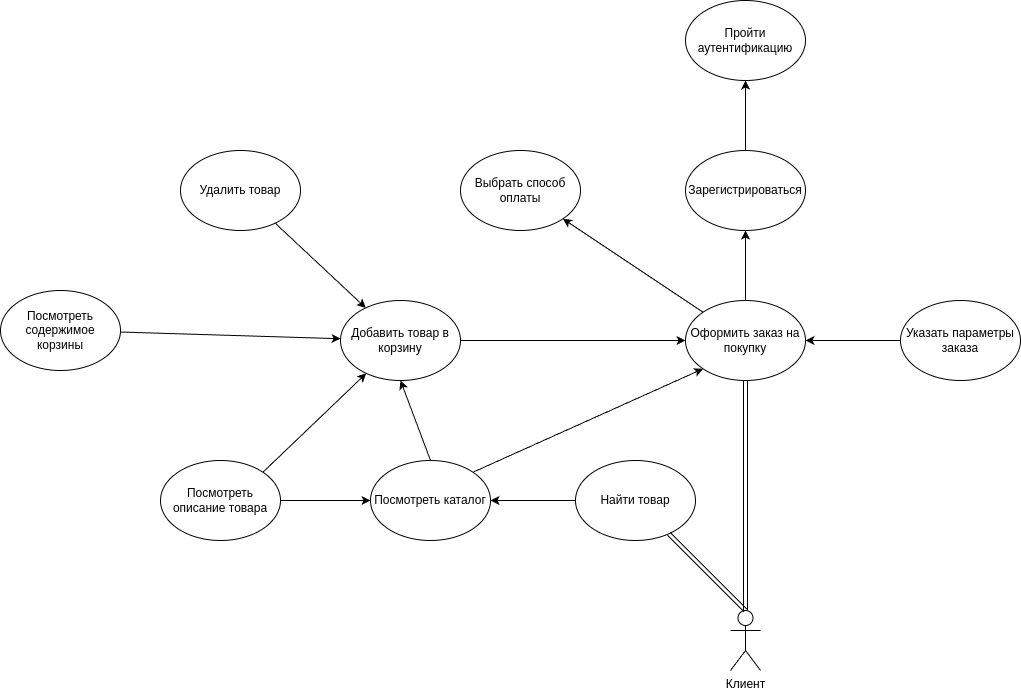

The diagram above was exported from draw.io. Its source (the exported page's mxGraphModel, read from the mxfile embedded in the PNG):
<mxGraphModel dx="2876" dy="2228" grid="1" gridSize="10" guides="1" tooltips="1" connect="1" arrows="1" fold="1" page="1" pageScale="1" pageWidth="827" pageHeight="1169" background="#ffffff" math="0" shadow="0">
  <root>
    <mxCell id="0" />
    <mxCell id="1" parent="0" />
    <mxCell id="pPL0LWzMKxug--E4vUVK-49" style="edgeStyle=none;rounded=0;orthogonalLoop=1;jettySize=auto;html=1;exitX=0.5;exitY=0;exitDx=0;exitDy=0;exitPerimeter=0;entryX=0.5;entryY=1;entryDx=0;entryDy=0;shape=link;" edge="1" parent="1" source="pPL0LWzMKxug--E4vUVK-46" target="pPL0LWzMKxug--E4vUVK-56">
      <mxGeometry relative="1" as="geometry" />
    </mxCell>
    <mxCell id="pPL0LWzMKxug--E4vUVK-46" value="Клиент" style="shape=umlActor;verticalLabelPosition=bottom;verticalAlign=top;html=1;outlineConnect=0;" vertex="1" parent="1">
      <mxGeometry x="510" y="440" width="30" height="60" as="geometry" />
    </mxCell>
    <mxCell id="pPL0LWzMKxug--E4vUVK-51" style="edgeStyle=none;rounded=0;orthogonalLoop=1;jettySize=auto;html=1;" edge="1" parent="1" source="pPL0LWzMKxug--E4vUVK-47" target="pPL0LWzMKxug--E4vUVK-48">
      <mxGeometry relative="1" as="geometry" />
    </mxCell>
    <mxCell id="pPL0LWzMKxug--E4vUVK-47" value="Найти товар" style="ellipse;whiteSpace=wrap;html=1;" vertex="1" parent="1">
      <mxGeometry x="355" y="290" width="120" height="80" as="geometry" />
    </mxCell>
    <mxCell id="pPL0LWzMKxug--E4vUVK-54" style="edgeStyle=none;rounded=0;orthogonalLoop=1;jettySize=auto;html=1;exitX=0.5;exitY=0;exitDx=0;exitDy=0;entryX=0.5;entryY=1;entryDx=0;entryDy=0;" edge="1" parent="1" source="pPL0LWzMKxug--E4vUVK-48" target="pPL0LWzMKxug--E4vUVK-53">
      <mxGeometry relative="1" as="geometry" />
    </mxCell>
    <mxCell id="pPL0LWzMKxug--E4vUVK-58" style="edgeStyle=none;rounded=0;orthogonalLoop=1;jettySize=auto;html=1;exitX=1;exitY=0;exitDx=0;exitDy=0;entryX=0;entryY=1;entryDx=0;entryDy=0;" edge="1" parent="1" source="pPL0LWzMKxug--E4vUVK-48" target="pPL0LWzMKxug--E4vUVK-56">
      <mxGeometry relative="1" as="geometry" />
    </mxCell>
    <mxCell id="pPL0LWzMKxug--E4vUVK-48" value="Посмотреть каталог" style="ellipse;whiteSpace=wrap;html=1;" vertex="1" parent="1">
      <mxGeometry x="150" y="290" width="120" height="80" as="geometry" />
    </mxCell>
    <mxCell id="pPL0LWzMKxug--E4vUVK-52" style="edgeStyle=none;rounded=0;orthogonalLoop=1;jettySize=auto;html=1;entryX=0;entryY=0.5;entryDx=0;entryDy=0;" edge="1" parent="1" source="pPL0LWzMKxug--E4vUVK-50" target="pPL0LWzMKxug--E4vUVK-48">
      <mxGeometry relative="1" as="geometry" />
    </mxCell>
    <mxCell id="pPL0LWzMKxug--E4vUVK-55" style="edgeStyle=none;rounded=0;orthogonalLoop=1;jettySize=auto;html=1;exitX=1;exitY=0;exitDx=0;exitDy=0;" edge="1" parent="1" source="pPL0LWzMKxug--E4vUVK-50" target="pPL0LWzMKxug--E4vUVK-53">
      <mxGeometry relative="1" as="geometry" />
    </mxCell>
    <mxCell id="pPL0LWzMKxug--E4vUVK-50" value="Посмотреть описание товара" style="ellipse;whiteSpace=wrap;html=1;" vertex="1" parent="1">
      <mxGeometry x="-60" y="290" width="120" height="80" as="geometry" />
    </mxCell>
    <mxCell id="pPL0LWzMKxug--E4vUVK-57" style="edgeStyle=none;rounded=0;orthogonalLoop=1;jettySize=auto;html=1;exitX=1;exitY=0.5;exitDx=0;exitDy=0;" edge="1" parent="1" source="pPL0LWzMKxug--E4vUVK-53" target="pPL0LWzMKxug--E4vUVK-56">
      <mxGeometry relative="1" as="geometry" />
    </mxCell>
    <mxCell id="pPL0LWzMKxug--E4vUVK-53" value="Добавить товар в корзину" style="ellipse;whiteSpace=wrap;html=1;" vertex="1" parent="1">
      <mxGeometry x="120" y="130" width="120" height="80" as="geometry" />
    </mxCell>
    <mxCell id="pPL0LWzMKxug--E4vUVK-60" style="edgeStyle=none;rounded=0;orthogonalLoop=1;jettySize=auto;html=1;exitX=0;exitY=0;exitDx=0;exitDy=0;entryX=1;entryY=1;entryDx=0;entryDy=0;" edge="1" parent="1" source="pPL0LWzMKxug--E4vUVK-56" target="pPL0LWzMKxug--E4vUVK-59">
      <mxGeometry relative="1" as="geometry" />
    </mxCell>
    <mxCell id="pPL0LWzMKxug--E4vUVK-64" style="edgeStyle=none;rounded=0;orthogonalLoop=1;jettySize=auto;html=1;" edge="1" parent="1" source="pPL0LWzMKxug--E4vUVK-56" target="pPL0LWzMKxug--E4vUVK-62">
      <mxGeometry relative="1" as="geometry" />
    </mxCell>
    <mxCell id="pPL0LWzMKxug--E4vUVK-56" value="Оформить заказ на покупку" style="ellipse;whiteSpace=wrap;html=1;" vertex="1" parent="1">
      <mxGeometry x="465" y="130" width="120" height="80" as="geometry" />
    </mxCell>
    <mxCell id="pPL0LWzMKxug--E4vUVK-59" value="Выбрать способ оплаты" style="ellipse;whiteSpace=wrap;html=1;" vertex="1" parent="1">
      <mxGeometry x="240" y="-20" width="120" height="80" as="geometry" />
    </mxCell>
    <mxCell id="pPL0LWzMKxug--E4vUVK-61" style="edgeStyle=none;rounded=0;orthogonalLoop=1;jettySize=auto;html=1;entryX=0.5;entryY=0;entryDx=0;entryDy=0;entryPerimeter=0;shape=link;" edge="1" parent="1" source="pPL0LWzMKxug--E4vUVK-47" target="pPL0LWzMKxug--E4vUVK-46">
      <mxGeometry relative="1" as="geometry" />
    </mxCell>
    <mxCell id="pPL0LWzMKxug--E4vUVK-65" style="edgeStyle=none;rounded=0;orthogonalLoop=1;jettySize=auto;html=1;exitX=0.5;exitY=0;exitDx=0;exitDy=0;entryX=0.5;entryY=1;entryDx=0;entryDy=0;" edge="1" parent="1" source="pPL0LWzMKxug--E4vUVK-62" target="pPL0LWzMKxug--E4vUVK-63">
      <mxGeometry relative="1" as="geometry" />
    </mxCell>
    <mxCell id="pPL0LWzMKxug--E4vUVK-62" value="Зарегистрироваться" style="ellipse;whiteSpace=wrap;html=1;" vertex="1" parent="1">
      <mxGeometry x="465" y="-20" width="120" height="80" as="geometry" />
    </mxCell>
    <mxCell id="pPL0LWzMKxug--E4vUVK-63" value="Пройти аутентификацию" style="ellipse;whiteSpace=wrap;html=1;" vertex="1" parent="1">
      <mxGeometry x="465" y="-170" width="120" height="80" as="geometry" />
    </mxCell>
    <mxCell id="pPL0LWzMKxug--E4vUVK-67" style="edgeStyle=none;rounded=0;orthogonalLoop=1;jettySize=auto;html=1;" edge="1" parent="1" source="pPL0LWzMKxug--E4vUVK-66" target="pPL0LWzMKxug--E4vUVK-53">
      <mxGeometry relative="1" as="geometry" />
    </mxCell>
    <mxCell id="pPL0LWzMKxug--E4vUVK-66" value="Удалить товар" style="ellipse;whiteSpace=wrap;html=1;" vertex="1" parent="1">
      <mxGeometry x="-40" y="-20" width="120" height="80" as="geometry" />
    </mxCell>
    <mxCell id="pPL0LWzMKxug--E4vUVK-69" style="edgeStyle=none;rounded=0;orthogonalLoop=1;jettySize=auto;html=1;" edge="1" parent="1" source="pPL0LWzMKxug--E4vUVK-68" target="pPL0LWzMKxug--E4vUVK-53">
      <mxGeometry relative="1" as="geometry" />
    </mxCell>
    <mxCell id="pPL0LWzMKxug--E4vUVK-68" value="Посмотреть содержимое корзины" style="ellipse;whiteSpace=wrap;html=1;" vertex="1" parent="1">
      <mxGeometry x="-220" y="120" width="120" height="80" as="geometry" />
    </mxCell>
    <mxCell id="pPL0LWzMKxug--E4vUVK-71" style="edgeStyle=none;rounded=0;orthogonalLoop=1;jettySize=auto;html=1;entryX=1;entryY=0.5;entryDx=0;entryDy=0;" edge="1" parent="1" source="pPL0LWzMKxug--E4vUVK-70" target="pPL0LWzMKxug--E4vUVK-56">
      <mxGeometry relative="1" as="geometry" />
    </mxCell>
    <mxCell id="pPL0LWzMKxug--E4vUVK-70" value="Указать параметры заказа" style="ellipse;whiteSpace=wrap;html=1;" vertex="1" parent="1">
      <mxGeometry x="680" y="130" width="120" height="80" as="geometry" />
    </mxCell>
  </root>
</mxGraphModel>